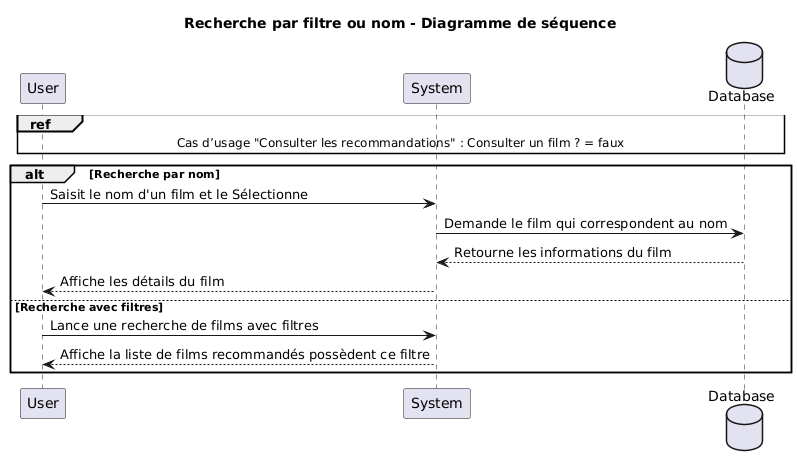

The diagram above was rendered by PlantUML. Its source (embedded in the PNG):
@startuml
title Recherche par filtre ou nom - Diagramme de séquence

participant User as U
participant System as S
database Database as D

ref over U,S,D : Cas d’usage "Consulter les recommandations" : Consulter un film ? = faux
alt Recherche par nom
  U -> S : Saisit le nom d'un film et le Sélectionne
  S -> D : Demande le film qui correspondent au nom
  D --> S : Retourne les informations du film
  S --> U : Affiche les détails du film
 
else Recherche avec filtres
  U -> S : Lance une recherche de films avec filtres
  S --> U : Affiche la liste de films recommandés possèdent ce filtre
end
@enduml